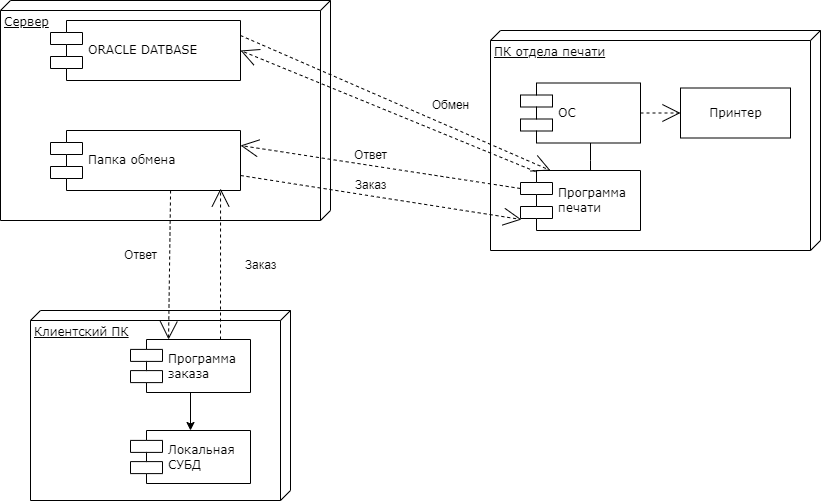

The diagram above was exported from draw.io. Its source (the exported page's mxGraphModel, read from the mxfile embedded in the PNG):
<mxGraphModel dx="1178" dy="790" grid="1" gridSize="10" guides="1" tooltips="1" connect="1" arrows="1" fold="1" page="1" pageScale="1" pageWidth="1100" pageHeight="850" background="none" math="0" shadow="0">
  <root>
    <mxCell id="0" />
    <mxCell id="1" parent="0" />
    <mxCell id="EtwHlYc7nydxbufBa8ut-38" value="" style="group" parent="1" vertex="1" connectable="0">
      <mxGeometry x="540" y="50" width="330" height="220" as="geometry" />
    </mxCell>
    <mxCell id="39150e848f15840c-2" value="ПК отдела печати" style="verticalAlign=top;align=left;spacingTop=8;spacingLeft=2;spacingRight=12;shape=cube;size=10;direction=south;fontStyle=4;html=1;rounded=0;shadow=0;comic=0;labelBackgroundColor=none;strokeWidth=1;fontFamily=Verdana;fontSize=12" parent="EtwHlYc7nydxbufBa8ut-38" vertex="1">
      <mxGeometry width="330" height="220" as="geometry" />
    </mxCell>
    <mxCell id="39150e848f15840c-7" value="ОС" style="shape=component;align=left;spacingLeft=36;rounded=0;shadow=0;comic=0;labelBackgroundColor=none;strokeWidth=1;fontFamily=Verdana;fontSize=12;html=1;" parent="EtwHlYc7nydxbufBa8ut-38" vertex="1">
      <mxGeometry x="30" y="52.5" width="120" height="60" as="geometry" />
    </mxCell>
    <mxCell id="39150e848f15840c-8" value="Принтер" style="html=1;rounded=0;shadow=0;comic=0;labelBackgroundColor=none;strokeWidth=1;fontFamily=Verdana;fontSize=12;align=center;" parent="EtwHlYc7nydxbufBa8ut-38" vertex="1">
      <mxGeometry x="190" y="57.5" width="110" height="50" as="geometry" />
    </mxCell>
    <mxCell id="39150e848f15840c-13" style="edgeStyle=elbowEdgeStyle;rounded=0;html=1;labelBackgroundColor=none;startArrow=none;startFill=0;startSize=8;endArrow=none;endFill=0;endSize=16;fontFamily=Verdana;fontSize=12;" parent="EtwHlYc7nydxbufBa8ut-38" target="39150e848f15840c-7" edge="1">
      <mxGeometry relative="1" as="geometry">
        <mxPoint x="100" y="147.5" as="sourcePoint" />
      </mxGeometry>
    </mxCell>
    <mxCell id="39150e848f15840c-16" style="edgeStyle=orthogonalEdgeStyle;rounded=0;html=1;dashed=1;labelBackgroundColor=none;startArrow=none;startFill=0;startSize=8;endArrow=open;endFill=0;endSize=16;fontFamily=Verdana;fontSize=12;" parent="EtwHlYc7nydxbufBa8ut-38" source="39150e848f15840c-7" target="39150e848f15840c-8" edge="1">
      <mxGeometry relative="1" as="geometry" />
    </mxCell>
    <mxCell id="EtwHlYc7nydxbufBa8ut-28" value="&lt;div&gt;Программа &lt;br&gt;&lt;/div&gt;&lt;div&gt;печати&lt;br&gt;&lt;/div&gt;" style="shape=component;align=left;spacingLeft=36;rounded=0;shadow=0;comic=0;labelBackgroundColor=none;strokeWidth=1;fontFamily=Verdana;fontSize=12;html=1;" parent="EtwHlYc7nydxbufBa8ut-38" vertex="1">
      <mxGeometry x="30" y="140" width="120" height="60" as="geometry" />
    </mxCell>
    <mxCell id="EtwHlYc7nydxbufBa8ut-37" value="" style="group" parent="1" vertex="1" connectable="0">
      <mxGeometry x="50" y="20" width="330" height="220" as="geometry" />
    </mxCell>
    <mxCell id="39150e848f15840c-1" value="Сервер" style="verticalAlign=top;align=left;spacingTop=8;spacingLeft=2;spacingRight=12;shape=cube;size=10;direction=south;fontStyle=4;html=1;rounded=0;shadow=0;comic=0;labelBackgroundColor=none;strokeWidth=1;fontFamily=Verdana;fontSize=12;movable=1;resizable=1;rotatable=1;deletable=1;editable=1;locked=0;connectable=1;" parent="EtwHlYc7nydxbufBa8ut-37" vertex="1">
      <mxGeometry width="330" height="220" as="geometry" />
    </mxCell>
    <mxCell id="39150e848f15840c-5" value="ORACLE DATBASE" style="shape=component;align=left;spacingLeft=36;rounded=0;shadow=0;comic=0;labelBackgroundColor=none;strokeWidth=1;fontFamily=Verdana;fontSize=12;html=1;movable=1;resizable=1;rotatable=1;deletable=1;editable=1;locked=0;connectable=1;" parent="EtwHlYc7nydxbufBa8ut-37" vertex="1">
      <mxGeometry x="50" y="20" width="190" height="60" as="geometry" />
    </mxCell>
    <mxCell id="EtwHlYc7nydxbufBa8ut-18" value="Папка обмена" style="shape=component;align=left;spacingLeft=36;rounded=0;shadow=0;comic=0;labelBackgroundColor=none;strokeWidth=1;fontFamily=Verdana;fontSize=12;html=1;movable=1;resizable=1;rotatable=1;deletable=1;editable=1;locked=0;connectable=1;" parent="EtwHlYc7nydxbufBa8ut-37" vertex="1">
      <mxGeometry x="50" y="130" width="190" height="60" as="geometry" />
    </mxCell>
    <mxCell id="EtwHlYc7nydxbufBa8ut-36" value="" style="group" parent="1" vertex="1" connectable="0">
      <mxGeometry x="80" y="330" width="260" height="190" as="geometry" />
    </mxCell>
    <mxCell id="39150e848f15840c-3" value="Клиентский ПК" style="verticalAlign=top;align=left;spacingTop=8;spacingLeft=2;spacingRight=12;shape=cube;size=10;direction=south;fontStyle=4;html=1;rounded=0;shadow=0;comic=0;labelBackgroundColor=none;strokeWidth=1;fontFamily=Verdana;fontSize=12" parent="EtwHlYc7nydxbufBa8ut-36" vertex="1">
      <mxGeometry width="260" height="190" as="geometry" />
    </mxCell>
    <mxCell id="39150e848f15840c-10" value="&lt;div&gt;Программа&lt;/div&gt;&lt;div&gt;заказа&lt;/div&gt;" style="shape=component;align=left;spacingLeft=36;rounded=0;shadow=0;comic=0;labelBackgroundColor=none;strokeWidth=1;fontFamily=Verdana;fontSize=12;html=1;" parent="EtwHlYc7nydxbufBa8ut-36" vertex="1">
      <mxGeometry x="100" y="29" width="120" height="53" as="geometry" />
    </mxCell>
    <mxCell id="EtwHlYc7nydxbufBa8ut-31" value="&lt;div&gt;Локальная&lt;/div&gt;&lt;div&gt;СУБД&lt;/div&gt;" style="shape=component;align=left;spacingLeft=36;rounded=0;shadow=0;comic=0;labelBackgroundColor=none;strokeWidth=1;fontFamily=Verdana;fontSize=12;html=1;" parent="EtwHlYc7nydxbufBa8ut-36" vertex="1">
      <mxGeometry x="100" y="120" width="120" height="53" as="geometry" />
    </mxCell>
    <mxCell id="EtwHlYc7nydxbufBa8ut-33" style="edgeStyle=orthogonalEdgeStyle;rounded=0;orthogonalLoop=1;jettySize=auto;html=1;exitX=0.5;exitY=1;exitDx=0;exitDy=0;entryX=0.5;entryY=0;entryDx=0;entryDy=0;" parent="EtwHlYc7nydxbufBa8ut-36" source="39150e848f15840c-10" target="EtwHlYc7nydxbufBa8ut-31" edge="1">
      <mxGeometry relative="1" as="geometry" />
    </mxCell>
    <mxCell id="39150e848f15840c-12" style="edgeStyle=none;rounded=0;html=1;dashed=1;labelBackgroundColor=none;startArrow=none;startFill=0;startSize=8;endArrow=open;endFill=0;endSize=16;fontFamily=Verdana;fontSize=12;entryX=0.895;entryY=0.967;entryDx=0;entryDy=0;exitX=0.75;exitY=0;exitDx=0;exitDy=0;entryPerimeter=0;" parent="1" source="39150e848f15840c-10" target="EtwHlYc7nydxbufBa8ut-18" edge="1">
      <mxGeometry relative="1" as="geometry">
        <mxPoint x="727" y="187" as="targetPoint" />
      </mxGeometry>
    </mxCell>
    <mxCell id="EtwHlYc7nydxbufBa8ut-13" value="Ответ" style="text;html=1;align=center;verticalAlign=middle;resizable=0;points=[];autosize=1;strokeColor=none;fillColor=none;" parent="1" vertex="1">
      <mxGeometry x="390" y="160" width="60" height="30" as="geometry" />
    </mxCell>
    <mxCell id="EtwHlYc7nydxbufBa8ut-14" value="Ответ" style="text;html=1;align=center;verticalAlign=middle;resizable=0;points=[];autosize=1;strokeColor=none;fillColor=none;" parent="1" vertex="1">
      <mxGeometry x="160" y="260" width="60" height="30" as="geometry" />
    </mxCell>
    <mxCell id="EtwHlYc7nydxbufBa8ut-29" style="edgeStyle=none;rounded=0;html=1;dashed=1;labelBackgroundColor=none;startArrow=none;startFill=0;startSize=8;endArrow=open;endFill=0;endSize=16;fontFamily=Verdana;fontSize=12;entryX=1;entryY=0.5;entryDx=0;entryDy=0;exitX=0.125;exitY=0.017;exitDx=0;exitDy=0;exitPerimeter=0;" parent="1" source="EtwHlYc7nydxbufBa8ut-28" target="39150e848f15840c-5" edge="1">
      <mxGeometry relative="1" as="geometry">
        <mxPoint x="689" y="380" as="sourcePoint" />
        <mxPoint x="737" y="197" as="targetPoint" />
      </mxGeometry>
    </mxCell>
    <mxCell id="EtwHlYc7nydxbufBa8ut-30" style="edgeStyle=none;rounded=0;html=1;dashed=1;labelBackgroundColor=none;startArrow=none;startFill=0;startSize=8;endArrow=open;endFill=0;endSize=16;fontFamily=Verdana;fontSize=12;entryX=1;entryY=0.25;entryDx=0;entryDy=0;exitX=0;exitY=0.3;exitDx=0;exitDy=0;" parent="1" source="EtwHlYc7nydxbufBa8ut-28" target="EtwHlYc7nydxbufBa8ut-18" edge="1">
      <mxGeometry relative="1" as="geometry">
        <mxPoint x="560" y="170" as="sourcePoint" />
        <mxPoint x="290" y="178" as="targetPoint" />
      </mxGeometry>
    </mxCell>
    <mxCell id="EtwHlYc7nydxbufBa8ut-34" style="edgeStyle=none;rounded=0;html=1;dashed=1;labelBackgroundColor=none;startArrow=none;startFill=0;startSize=8;endArrow=open;endFill=0;endSize=16;fontFamily=Verdana;fontSize=12;exitX=0.632;exitY=1;exitDx=0;exitDy=0;exitPerimeter=0;entryX=0.317;entryY=0;entryDx=0;entryDy=0;entryPerimeter=0;" parent="1" source="EtwHlYc7nydxbufBa8ut-18" target="39150e848f15840c-10" edge="1">
      <mxGeometry relative="1" as="geometry">
        <mxPoint x="720" y="409" as="sourcePoint" />
        <mxPoint x="570" y="300" as="targetPoint" />
      </mxGeometry>
    </mxCell>
    <mxCell id="EtwHlYc7nydxbufBa8ut-35" value="Заказ" style="text;html=1;align=center;verticalAlign=middle;resizable=0;points=[];autosize=1;strokeColor=none;fillColor=none;" parent="1" vertex="1">
      <mxGeometry x="280" y="270" width="60" height="30" as="geometry" />
    </mxCell>
    <mxCell id="EtwHlYc7nydxbufBa8ut-39" value="Заказ" style="text;html=1;align=center;verticalAlign=middle;resizable=0;points=[];autosize=1;strokeColor=none;fillColor=none;" parent="1" vertex="1">
      <mxGeometry x="390" y="190" width="60" height="30" as="geometry" />
    </mxCell>
    <mxCell id="EtwHlYc7nydxbufBa8ut-40" value="&lt;div&gt;Обмен&lt;/div&gt;" style="text;html=1;align=center;verticalAlign=middle;resizable=0;points=[];autosize=1;strokeColor=none;fillColor=none;" parent="1" vertex="1">
      <mxGeometry x="470" y="110" width="60" height="30" as="geometry" />
    </mxCell>
    <mxCell id="EtwHlYc7nydxbufBa8ut-41" style="edgeStyle=none;rounded=0;html=1;dashed=1;labelBackgroundColor=none;startArrow=none;startFill=0;startSize=8;endArrow=open;endFill=0;endSize=16;fontFamily=Verdana;fontSize=12;entryX=0.008;entryY=0.817;entryDx=0;entryDy=0;entryPerimeter=0;exitX=1;exitY=0.75;exitDx=0;exitDy=0;" parent="1" source="EtwHlYc7nydxbufBa8ut-18" target="EtwHlYc7nydxbufBa8ut-28" edge="1">
      <mxGeometry relative="1" as="geometry">
        <mxPoint x="360" y="310" as="sourcePoint" />
        <mxPoint x="415" y="368" as="targetPoint" />
      </mxGeometry>
    </mxCell>
    <mxCell id="EtwHlYc7nydxbufBa8ut-42" style="edgeStyle=none;rounded=0;html=1;dashed=1;labelBackgroundColor=none;startArrow=none;startFill=0;startSize=8;endArrow=open;endFill=0;endSize=16;fontFamily=Verdana;fontSize=12;entryX=0.25;entryY=0;entryDx=0;entryDy=0;exitX=1;exitY=0.25;exitDx=0;exitDy=0;" parent="1" source="39150e848f15840c-5" target="EtwHlYc7nydxbufBa8ut-28" edge="1">
      <mxGeometry relative="1" as="geometry">
        <mxPoint x="440" y="30" as="sourcePoint" />
        <mxPoint x="300" y="80" as="targetPoint" />
      </mxGeometry>
    </mxCell>
  </root>
</mxGraphModel>